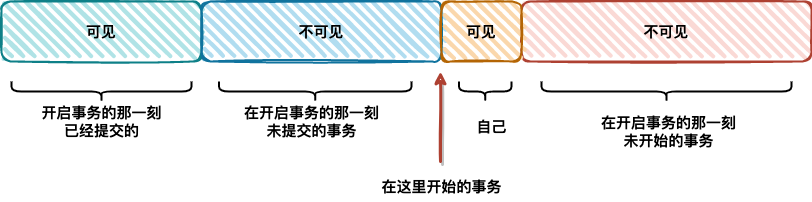

The diagram above was exported from draw.io. Its source (the exported page's mxGraphModel, read from the mxfile embedded in the PNG):
<mxGraphModel dx="946" dy="534" grid="1" gridSize="10" guides="1" tooltips="1" connect="1" arrows="1" fold="1" page="1" pageScale="1" pageWidth="827" pageHeight="1169" math="0" shadow="0">
  <root>
    <mxCell id="0" />
    <mxCell id="1" parent="0" />
    <mxCell id="JCWrwl4TRerH-X1jaqIa-2" value="可见" style="rounded=1;whiteSpace=wrap;html=1;strokeWidth=2;fillWeight=4;hachureGap=8;hachureAngle=45;fillColor=#b0e3e6;sketch=1;strokeColor=#0e8088;fontSize=15;fontStyle=1" vertex="1" parent="1">
      <mxGeometry x="80" y="120" width="200" height="60" as="geometry" />
    </mxCell>
    <mxCell id="JCWrwl4TRerH-X1jaqIa-3" value="不可见" style="rounded=1;whiteSpace=wrap;html=1;strokeWidth=2;fillWeight=4;hachureGap=8;hachureAngle=45;fillColor=#b1ddf0;sketch=1;strokeColor=#10739e;fontSize=15;fontStyle=1" vertex="1" parent="1">
      <mxGeometry x="280" y="120" width="240" height="60" as="geometry" />
    </mxCell>
    <mxCell id="JCWrwl4TRerH-X1jaqIa-4" value="不可见" style="rounded=1;whiteSpace=wrap;html=1;strokeWidth=2;fillWeight=4;hachureGap=8;hachureAngle=45;fillColor=#fad9d5;sketch=1;strokeColor=#ae4132;fontSize=15;fontStyle=1" vertex="1" parent="1">
      <mxGeometry x="600" y="120" width="290" height="60" as="geometry" />
    </mxCell>
    <mxCell id="JCWrwl4TRerH-X1jaqIa-13" value="" style="shape=curlyBracket;whiteSpace=wrap;html=1;rounded=1;fontSize=15;rotation=-90;strokeWidth=2;" vertex="1" parent="1">
      <mxGeometry x="170" y="120" width="20" height="180" as="geometry" />
    </mxCell>
    <mxCell id="JCWrwl4TRerH-X1jaqIa-14" value="" style="shape=curlyBracket;whiteSpace=wrap;html=1;rounded=1;fontSize=15;rotation=-90;strokeWidth=2;" vertex="1" parent="1">
      <mxGeometry x="383.75" y="113.75" width="20" height="192.5" as="geometry" />
    </mxCell>
    <mxCell id="JCWrwl4TRerH-X1jaqIa-15" value="" style="endArrow=classic;html=1;strokeWidth=3;rounded=1;jumpStyle=arc;endSize=6;jumpSize=9;sketch=1;shadow=1;fillColor=#fad9d5;strokeColor=#ae4132;" edge="1" parent="1">
      <mxGeometry width="50" height="50" relative="1" as="geometry">
        <mxPoint x="519" y="280" as="sourcePoint" />
        <mxPoint x="519" y="190" as="targetPoint" />
      </mxGeometry>
    </mxCell>
    <mxCell id="JCWrwl4TRerH-X1jaqIa-16" value="在这里开始的事务" style="text;html=1;align=center;verticalAlign=middle;resizable=0;points=[];autosize=1;strokeColor=none;fillColor=none;fontSize=15;fontStyle=1" vertex="1" parent="1">
      <mxGeometry x="450" y="290" width="140" height="30" as="geometry" />
    </mxCell>
    <mxCell id="JCWrwl4TRerH-X1jaqIa-17" value="&lt;span style=&quot;color: rgb(0, 0, 0);&quot;&gt;&lt;b style=&quot;&quot;&gt;&lt;font style=&quot;font-size: 15px;&quot;&gt;开启事务的那一刻&lt;br&gt;已经提交的&lt;/font&gt;&lt;/b&gt;&lt;/span&gt;" style="text;html=1;align=center;verticalAlign=middle;resizable=0;points=[];autosize=1;strokeColor=none;fillColor=none;fontSize=15;fontColor=#33FFFF;" vertex="1" parent="1">
      <mxGeometry x="110" y="215" width="140" height="50" as="geometry" />
    </mxCell>
    <mxCell id="JCWrwl4TRerH-X1jaqIa-19" value="在开启事务的那一刻&lt;br&gt;未提交的事务" style="text;html=1;align=center;verticalAlign=middle;resizable=0;points=[];autosize=1;strokeColor=none;fillColor=none;fontSize=15;fontColor=#000000;fontStyle=1" vertex="1" parent="1">
      <mxGeometry x="310" y="215" width="160" height="50" as="geometry" />
    </mxCell>
    <mxCell id="JCWrwl4TRerH-X1jaqIa-21" value="" style="shape=curlyBracket;whiteSpace=wrap;html=1;rounded=1;fontSize=15;fontColor=#000000;rotation=-90;strokeWidth=2;" vertex="1" parent="1">
      <mxGeometry x="735" y="85" width="20" height="250" as="geometry" />
    </mxCell>
    <mxCell id="JCWrwl4TRerH-X1jaqIa-22" value="在开启事务的那一刻&lt;br&gt;未开始的事务" style="text;html=1;align=center;verticalAlign=middle;resizable=0;points=[];autosize=1;strokeColor=none;fillColor=none;fontSize=15;fontColor=#000000;fontStyle=1" vertex="1" parent="1">
      <mxGeometry x="667" y="225" width="160" height="50" as="geometry" />
    </mxCell>
    <mxCell id="JCWrwl4TRerH-X1jaqIa-23" value="可见" style="rounded=1;whiteSpace=wrap;html=1;strokeWidth=2;fillWeight=4;hachureGap=8;hachureAngle=45;fillColor=#fad7ac;sketch=1;fontSize=15;strokeColor=#b46504;fontStyle=1" vertex="1" parent="1">
      <mxGeometry x="520" y="120" width="80" height="60" as="geometry" />
    </mxCell>
    <mxCell id="JCWrwl4TRerH-X1jaqIa-24" value="" style="shape=curlyBracket;whiteSpace=wrap;html=1;rounded=1;strokeWidth=2;fontSize=15;fontColor=#000000;rotation=-90;" vertex="1" parent="1">
      <mxGeometry x="553.75" y="183.75" width="20" height="52.5" as="geometry" />
    </mxCell>
    <mxCell id="JCWrwl4TRerH-X1jaqIa-25" value="自己" style="text;html=1;align=center;verticalAlign=middle;resizable=0;points=[];autosize=1;strokeColor=none;fillColor=none;fontSize=15;fontColor=#000000;fontStyle=1" vertex="1" parent="1">
      <mxGeometry x="545" y="230" width="50" height="30" as="geometry" />
    </mxCell>
  </root>
</mxGraphModel>